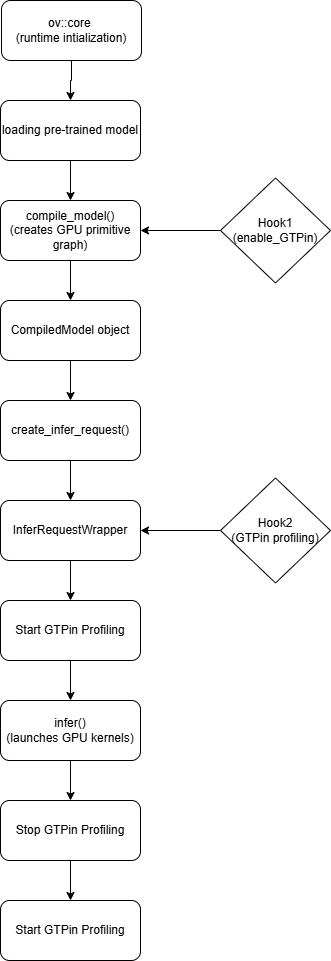

The diagram above was exported from draw.io. Its source (the exported page's mxGraphModel, read from the mxfile embedded in the PNG):
<mxGraphModel dx="2081" dy="994" grid="1" gridSize="10" guides="1" tooltips="1" connect="1" arrows="1" fold="1" page="1" pageScale="1" pageWidth="850" pageHeight="1100" math="0" shadow="0">
  <root>
    <mxCell id="0" />
    <mxCell id="1" parent="0" />
    <mxCell id="WAMUVj95-_WMLoIkUpSd-8" edge="1" parent="1" source="WAMUVj95-_WMLoIkUpSd-1" style="edgeStyle=orthogonalEdgeStyle;rounded=0;orthogonalLoop=1;jettySize=auto;html=1;" target="WAMUVj95-_WMLoIkUpSd-4" value="">
      <mxGeometry relative="1" as="geometry" />
    </mxCell>
    <mxCell id="WAMUVj95-_WMLoIkUpSd-1" parent="1" style="rounded=1;whiteSpace=wrap;html=1;" value="ov::core&amp;nbsp;&lt;div&gt;(runtime intialization)&lt;/div&gt;" vertex="1">
      <mxGeometry height="60" width="140" x="191" y="40" as="geometry" />
    </mxCell>
    <mxCell id="WAMUVj95-_WMLoIkUpSd-9" edge="1" parent="1" source="WAMUVj95-_WMLoIkUpSd-4" style="edgeStyle=orthogonalEdgeStyle;rounded=0;orthogonalLoop=1;jettySize=auto;html=1;" target="WAMUVj95-_WMLoIkUpSd-5" value="">
      <mxGeometry relative="1" as="geometry" />
    </mxCell>
    <mxCell id="WAMUVj95-_WMLoIkUpSd-4" parent="1" style="rounded=1;whiteSpace=wrap;html=1;" value="loading pre-trained model" vertex="1">
      <mxGeometry height="60" width="140" x="190" y="140" as="geometry" />
    </mxCell>
    <mxCell id="WAMUVj95-_WMLoIkUpSd-10" edge="1" parent="1" source="WAMUVj95-_WMLoIkUpSd-5" style="edgeStyle=orthogonalEdgeStyle;rounded=0;orthogonalLoop=1;jettySize=auto;html=1;" target="WAMUVj95-_WMLoIkUpSd-6" value="">
      <mxGeometry relative="1" as="geometry" />
    </mxCell>
    <mxCell id="WAMUVj95-_WMLoIkUpSd-5" parent="1" style="rounded=1;whiteSpace=wrap;html=1;" value="compile_model()&lt;div&gt;(creates GPU primitive graph)&lt;/div&gt;" vertex="1">
      <mxGeometry height="60" width="140" x="190" y="240" as="geometry" />
    </mxCell>
    <mxCell id="WAMUVj95-_WMLoIkUpSd-11" edge="1" parent="1" source="WAMUVj95-_WMLoIkUpSd-6" style="edgeStyle=orthogonalEdgeStyle;rounded=0;orthogonalLoop=1;jettySize=auto;html=1;" target="WAMUVj95-_WMLoIkUpSd-7" value="">
      <mxGeometry relative="1" as="geometry" />
    </mxCell>
    <mxCell id="WAMUVj95-_WMLoIkUpSd-6" parent="1" style="rounded=1;whiteSpace=wrap;html=1;" value="CompiledModel object" vertex="1">
      <mxGeometry height="60" width="140" x="190" y="340" as="geometry" />
    </mxCell>
    <mxCell id="WAMUVj95-_WMLoIkUpSd-16" edge="1" parent="1" source="WAMUVj95-_WMLoIkUpSd-7" style="edgeStyle=orthogonalEdgeStyle;rounded=0;orthogonalLoop=1;jettySize=auto;html=1;" target="WAMUVj95-_WMLoIkUpSd-12" value="">
      <mxGeometry relative="1" as="geometry" />
    </mxCell>
    <mxCell id="WAMUVj95-_WMLoIkUpSd-7" parent="1" style="rounded=1;whiteSpace=wrap;html=1;" value="create_infer_request()" vertex="1">
      <mxGeometry height="60" width="140" x="190" y="440" as="geometry" />
    </mxCell>
    <mxCell id="WAMUVj95-_WMLoIkUpSd-17" edge="1" parent="1" source="WAMUVj95-_WMLoIkUpSd-12" style="edgeStyle=orthogonalEdgeStyle;rounded=0;orthogonalLoop=1;jettySize=auto;html=1;" target="WAMUVj95-_WMLoIkUpSd-13" value="">
      <mxGeometry relative="1" as="geometry" />
    </mxCell>
    <mxCell id="WAMUVj95-_WMLoIkUpSd-12" parent="1" style="rounded=1;whiteSpace=wrap;html=1;" value="InferRequestWrapper" vertex="1">
      <mxGeometry height="60" width="140" x="190" y="540" as="geometry" />
    </mxCell>
    <mxCell id="WAMUVj95-_WMLoIkUpSd-22" edge="1" parent="1" source="WAMUVj95-_WMLoIkUpSd-13" style="edgeStyle=orthogonalEdgeStyle;rounded=0;orthogonalLoop=1;jettySize=auto;html=1;" target="WAMUVj95-_WMLoIkUpSd-18" value="">
      <mxGeometry relative="1" as="geometry" />
    </mxCell>
    <mxCell id="WAMUVj95-_WMLoIkUpSd-13" parent="1" style="rounded=1;whiteSpace=wrap;html=1;" value="Start GTPin Profiling" vertex="1">
      <mxGeometry height="60" width="140" x="190" y="640" as="geometry" />
    </mxCell>
    <mxCell id="WAMUVj95-_WMLoIkUpSd-23" edge="1" parent="1" source="WAMUVj95-_WMLoIkUpSd-18" style="edgeStyle=orthogonalEdgeStyle;rounded=0;orthogonalLoop=1;jettySize=auto;html=1;" target="WAMUVj95-_WMLoIkUpSd-20" value="">
      <mxGeometry relative="1" as="geometry" />
    </mxCell>
    <mxCell id="WAMUVj95-_WMLoIkUpSd-18" parent="1" style="rounded=1;whiteSpace=wrap;html=1;" value="infer()&lt;div&gt;(launches GPU kernels)&lt;/div&gt;" vertex="1">
      <mxGeometry height="60" width="140" x="190" y="740" as="geometry" />
    </mxCell>
    <mxCell id="WAMUVj95-_WMLoIkUpSd-24" edge="1" parent="1" source="WAMUVj95-_WMLoIkUpSd-20" style="edgeStyle=orthogonalEdgeStyle;rounded=0;orthogonalLoop=1;jettySize=auto;html=1;" target="WAMUVj95-_WMLoIkUpSd-21" value="">
      <mxGeometry relative="1" as="geometry" />
    </mxCell>
    <mxCell id="WAMUVj95-_WMLoIkUpSd-20" parent="1" style="rounded=1;whiteSpace=wrap;html=1;" value="Stop GTPin Profiling" vertex="1">
      <mxGeometry height="60" width="140" x="190" y="840" as="geometry" />
    </mxCell>
    <mxCell id="WAMUVj95-_WMLoIkUpSd-21" parent="1" style="rounded=1;whiteSpace=wrap;html=1;" value="Start GTPin Profiling" vertex="1">
      <mxGeometry height="60" width="140" x="190" y="940" as="geometry" />
    </mxCell>
    <mxCell id="WAMUVj95-_WMLoIkUpSd-26" edge="1" parent="1" source="WAMUVj95-_WMLoIkUpSd-25" style="edgeStyle=orthogonalEdgeStyle;rounded=0;orthogonalLoop=1;jettySize=auto;html=1;" target="WAMUVj95-_WMLoIkUpSd-5" value="">
      <mxGeometry relative="1" as="geometry" />
    </mxCell>
    <mxCell id="WAMUVj95-_WMLoIkUpSd-25" parent="1" style="rhombus;whiteSpace=wrap;html=1;" value="Hook1&lt;div&gt;(enable_GTPin)&lt;/div&gt;" vertex="1">
      <mxGeometry height="105" width="110" x="410" y="217.5" as="geometry" />
    </mxCell>
    <mxCell id="WAMUVj95-_WMLoIkUpSd-28" edge="1" parent="1" source="WAMUVj95-_WMLoIkUpSd-27" style="edgeStyle=orthogonalEdgeStyle;rounded=0;orthogonalLoop=1;jettySize=auto;html=1;" target="WAMUVj95-_WMLoIkUpSd-12" value="">
      <mxGeometry relative="1" as="geometry" />
    </mxCell>
    <mxCell id="WAMUVj95-_WMLoIkUpSd-27" parent="1" style="rhombus;whiteSpace=wrap;html=1;" value="Hook2&lt;div&gt;(GTPin profiling)&lt;/div&gt;" vertex="1">
      <mxGeometry height="105" width="110" x="410" y="517.5" as="geometry" />
    </mxCell>
  </root>
</mxGraphModel>